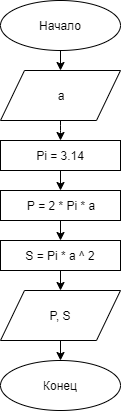

The diagram above was exported from draw.io. Its source (the exported page's mxGraphModel, read from the mxfile embedded in the PNG):
<mxGraphModel dx="1408" dy="699" grid="1" gridSize="10" guides="1" tooltips="1" connect="1" arrows="1" fold="1" page="1" pageScale="1" pageWidth="827" pageHeight="1169" math="0" shadow="0">
  <root>
    <mxCell id="0" />
    <mxCell id="1" parent="0" />
    <mxCell id="3ZUYYxrp3hZyNjReGtOF-60" value="Начало" style="ellipse;whiteSpace=wrap;html=1;" vertex="1" parent="1">
      <mxGeometry x="120" width="120" height="50" as="geometry" />
    </mxCell>
    <mxCell id="3ZUYYxrp3hZyNjReGtOF-63" value="Конец" style="ellipse;whiteSpace=wrap;html=1;" vertex="1" parent="1">
      <mxGeometry x="120" y="360" width="120" height="50" as="geometry" />
    </mxCell>
    <mxCell id="3ZUYYxrp3hZyNjReGtOF-64" value="" style="endArrow=classic;html=1;entryX=0.5;entryY=0;entryDx=0;entryDy=0;" edge="1" parent="1" source="3ZUYYxrp3hZyNjReGtOF-60">
      <mxGeometry width="50" height="50" relative="1" as="geometry">
        <mxPoint x="340" y="250" as="sourcePoint" />
        <mxPoint x="180" y="70" as="targetPoint" />
      </mxGeometry>
    </mxCell>
    <mxCell id="3ZUYYxrp3hZyNjReGtOF-65" value="a" style="shape=parallelogram;perimeter=parallelogramPerimeter;whiteSpace=wrap;html=1;" vertex="1" parent="1">
      <mxGeometry x="120" y="70" width="120" height="50" as="geometry" />
    </mxCell>
    <mxCell id="3ZUYYxrp3hZyNjReGtOF-69" value="" style="endArrow=classic;html=1;entryX=0.5;entryY=0;entryDx=0;entryDy=0;" edge="1" parent="1">
      <mxGeometry width="50" height="50" relative="1" as="geometry">
        <mxPoint x="180" y="120" as="sourcePoint" />
        <mxPoint x="180" y="140" as="targetPoint" />
        <Array as="points">
          <mxPoint x="180" y="130" />
        </Array>
      </mxGeometry>
    </mxCell>
    <mxCell id="3ZUYYxrp3hZyNjReGtOF-117" style="edgeStyle=orthogonalEdgeStyle;rounded=0;orthogonalLoop=1;jettySize=auto;html=1;exitX=0.5;exitY=1;exitDx=0;exitDy=0;entryX=0.5;entryY=0;entryDx=0;entryDy=0;" edge="1" parent="1" source="3ZUYYxrp3hZyNjReGtOF-76" target="3ZUYYxrp3hZyNjReGtOF-63">
      <mxGeometry relative="1" as="geometry" />
    </mxCell>
    <mxCell id="3ZUYYxrp3hZyNjReGtOF-76" value="P, S" style="shape=parallelogram;perimeter=parallelogramPerimeter;whiteSpace=wrap;html=1;" vertex="1" parent="1">
      <mxGeometry x="120" y="290" width="120" height="50" as="geometry" />
    </mxCell>
    <mxCell id="3ZUYYxrp3hZyNjReGtOF-114" style="edgeStyle=orthogonalEdgeStyle;rounded=0;orthogonalLoop=1;jettySize=auto;html=1;exitX=0.5;exitY=1;exitDx=0;exitDy=0;entryX=0.5;entryY=0;entryDx=0;entryDy=0;" edge="1" parent="1" source="3ZUYYxrp3hZyNjReGtOF-109" target="3ZUYYxrp3hZyNjReGtOF-112">
      <mxGeometry relative="1" as="geometry" />
    </mxCell>
    <mxCell id="3ZUYYxrp3hZyNjReGtOF-109" value="&lt;div&gt;Pi = 3.14&lt;/div&gt;" style="rounded=0;whiteSpace=wrap;html=1;" vertex="1" parent="1">
      <mxGeometry x="120" y="140" width="120" height="30" as="geometry" />
    </mxCell>
    <mxCell id="3ZUYYxrp3hZyNjReGtOF-115" style="edgeStyle=orthogonalEdgeStyle;rounded=0;orthogonalLoop=1;jettySize=auto;html=1;exitX=0.5;exitY=1;exitDx=0;exitDy=0;entryX=0.5;entryY=0;entryDx=0;entryDy=0;" edge="1" parent="1">
      <mxGeometry relative="1" as="geometry">
        <mxPoint x="180" y="290" as="targetPoint" />
        <mxPoint x="180" y="270" as="sourcePoint" />
      </mxGeometry>
    </mxCell>
    <mxCell id="3ZUYYxrp3hZyNjReGtOF-119" style="edgeStyle=orthogonalEdgeStyle;rounded=0;orthogonalLoop=1;jettySize=auto;html=1;exitX=0.5;exitY=1;exitDx=0;exitDy=0;entryX=0.5;entryY=0;entryDx=0;entryDy=0;" edge="1" parent="1" source="3ZUYYxrp3hZyNjReGtOF-112" target="3ZUYYxrp3hZyNjReGtOF-118">
      <mxGeometry relative="1" as="geometry" />
    </mxCell>
    <mxCell id="3ZUYYxrp3hZyNjReGtOF-112" value="&lt;div&gt;P = 2 * Pi * a&lt;/div&gt;" style="rounded=0;whiteSpace=wrap;html=1;" vertex="1" parent="1">
      <mxGeometry x="120" y="190" width="120" height="30" as="geometry" />
    </mxCell>
    <mxCell id="3ZUYYxrp3hZyNjReGtOF-118" value="&lt;div&gt;S = Pi * a ^ 2&lt;/div&gt;" style="rounded=0;whiteSpace=wrap;html=1;" vertex="1" parent="1">
      <mxGeometry x="120" y="240" width="120" height="30" as="geometry" />
    </mxCell>
  </root>
</mxGraphModel>